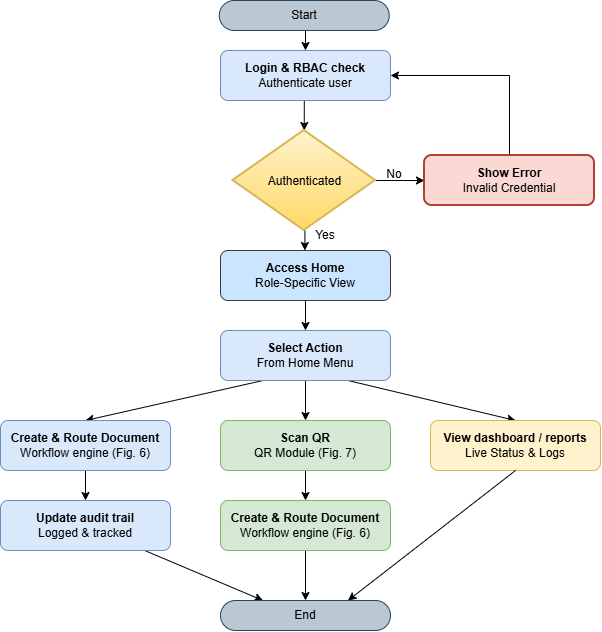

The diagram above was exported from draw.io. Its source (the exported page's mxGraphModel, read from the mxfile embedded in the PNG):
<mxGraphModel dx="1414" dy="838" grid="1" gridSize="10" guides="1" tooltips="1" connect="1" arrows="1" fold="1" page="1" pageScale="1" pageWidth="850" pageHeight="1100" math="0" shadow="0">
  <root>
    <mxCell id="0" />
    <mxCell id="1" parent="0" />
    <mxCell id="LIhKP1YVjf8wNXUvbOKr-3" edge="1" parent="1" source="xvjrk4kz5xdv9J5_qztQ-16" style="edgeStyle=orthogonalEdgeStyle;rounded=0;orthogonalLoop=1;jettySize=auto;html=1;exitX=0.5;exitY=1;exitDx=0;exitDy=0;" value="">
      <mxGeometry relative="1" as="geometry">
        <mxPoint x="160" y="60" as="sourcePoint" />
        <mxPoint x="405" y="120" as="targetPoint" />
      </mxGeometry>
    </mxCell>
    <mxCell id="xvjrk4kz5xdv9J5_qztQ-23" edge="1" parent="1" source="LIhKP1YVjf8wNXUvbOKr-4" style="edgeStyle=orthogonalEdgeStyle;rounded=0;orthogonalLoop=1;jettySize=auto;html=1;exitX=0.5;exitY=1;exitDx=0;exitDy=0;entryX=0.5;entryY=0;entryDx=0;entryDy=0;" target="LIhKP1YVjf8wNXUvbOKr-6">
      <mxGeometry relative="1" as="geometry" />
    </mxCell>
    <mxCell id="LIhKP1YVjf8wNXUvbOKr-4" parent="1" style="rounded=1;whiteSpace=wrap;html=1;fillColor=#dae8fc;strokeColor=#6c8ebf;" value="&lt;b&gt;Login &amp;amp; RBAC check&lt;/b&gt;&lt;div&gt;Authenticate user&lt;/div&gt;" vertex="1">
      <mxGeometry height="50" width="170" x="320" y="120" as="geometry" />
    </mxCell>
    <mxCell id="LIhKP1YVjf8wNXUvbOKr-17" edge="1" parent="1" source="LIhKP1YVjf8wNXUvbOKr-6" style="edgeStyle=orthogonalEdgeStyle;rounded=0;orthogonalLoop=1;jettySize=auto;html=1;" target="LIhKP1YVjf8wNXUvbOKr-12" value="">
      <mxGeometry relative="1" as="geometry" />
    </mxCell>
    <mxCell id="LIhKP1YVjf8wNXUvbOKr-6" parent="1" style="rhombus;whiteSpace=wrap;html=1;shapeInside=1;fillColor=#fff2cc;gradientColor=#ffd966;strokeColor=#d6b656;strokeWidth=2;" value="Authenticated" vertex="1">
      <mxGeometry height="100" width="142.5" x="332.5" y="200" as="geometry" />
    </mxCell>
    <mxCell id="LIhKP1YVjf8wNXUvbOKr-9" edge="1" parent="1" style="edgeStyle=orthogonalEdgeStyle;rounded=0;orthogonalLoop=1;jettySize=auto;html=1;" value="">
      <mxGeometry relative="1" as="geometry">
        <mxPoint x="404.40999999999997" y="300" as="sourcePoint" />
        <mxPoint x="404.40999999999997" y="320" as="targetPoint" />
      </mxGeometry>
    </mxCell>
    <mxCell id="LIhKP1YVjf8wNXUvbOKr-10" parent="1" style="text;html=1;whiteSpace=wrap;strokeColor=none;fillColor=none;align=center;verticalAlign=middle;rounded=0;" value="Yes" vertex="1">
      <mxGeometry height="30" width="60" x="395" y="290" as="geometry" />
    </mxCell>
    <mxCell id="LIhKP1YVjf8wNXUvbOKr-11" parent="1" style="text;html=1;whiteSpace=wrap;strokeColor=none;fillColor=none;align=center;verticalAlign=middle;rounded=0;" value="No" vertex="1">
      <mxGeometry height="30" width="60" x="464" y="229" as="geometry" />
    </mxCell>
    <mxCell id="xvjrk4kz5xdv9J5_qztQ-22" edge="1" parent="1" source="LIhKP1YVjf8wNXUvbOKr-12" style="edgeStyle=orthogonalEdgeStyle;rounded=0;orthogonalLoop=1;jettySize=auto;html=1;entryX=1;entryY=0.5;entryDx=0;entryDy=0;" target="LIhKP1YVjf8wNXUvbOKr-4">
      <mxGeometry relative="1" as="geometry">
        <Array as="points">
          <mxPoint x="609" y="145" />
        </Array>
      </mxGeometry>
    </mxCell>
    <mxCell id="LIhKP1YVjf8wNXUvbOKr-12" parent="1" style="rounded=1;whiteSpace=wrap;html=1;fillColor=#fad9d5;strokeColor=#ae4132;strokeWidth=2;" value="&lt;b&gt;Show Error&lt;/b&gt;&lt;div&gt;Invalid Credential&lt;/div&gt;" vertex="1">
      <mxGeometry height="50" width="170" x="524" y="225" as="geometry" />
    </mxCell>
    <mxCell id="xvjrk4kz5xdv9J5_qztQ-2" edge="1" parent="1" source="LIhKP1YVjf8wNXUvbOKr-15" style="edgeStyle=orthogonalEdgeStyle;rounded=0;orthogonalLoop=1;jettySize=auto;html=1;" target="xvjrk4kz5xdv9J5_qztQ-1" value="">
      <mxGeometry relative="1" as="geometry" />
    </mxCell>
    <mxCell id="LIhKP1YVjf8wNXUvbOKr-15" parent="1" style="rounded=1;whiteSpace=wrap;html=1;fillColor=#cce5ff;strokeColor=#36393d;" value="&lt;b&gt;Access Home&lt;/b&gt;&lt;div&gt;Role-Specific View&lt;/div&gt;" vertex="1">
      <mxGeometry height="50" width="170" x="320" y="320" as="geometry" />
    </mxCell>
    <mxCell id="xvjrk4kz5xdv9J5_qztQ-6" edge="1" parent="1" source="xvjrk4kz5xdv9J5_qztQ-1" style="rounded=0;orthogonalLoop=1;jettySize=auto;html=1;exitX=0.75;exitY=1;exitDx=0;exitDy=0;entryX=0.5;entryY=0;entryDx=0;entryDy=0;" target="xvjrk4kz5xdv9J5_qztQ-5">
      <mxGeometry relative="1" as="geometry" />
    </mxCell>
    <mxCell id="xvjrk4kz5xdv9J5_qztQ-7" edge="1" parent="1" source="xvjrk4kz5xdv9J5_qztQ-1" style="edgeStyle=orthogonalEdgeStyle;rounded=0;orthogonalLoop=1;jettySize=auto;html=1;" target="xvjrk4kz5xdv9J5_qztQ-3" value="">
      <mxGeometry relative="1" as="geometry" />
    </mxCell>
    <mxCell id="xvjrk4kz5xdv9J5_qztQ-8" edge="1" parent="1" source="xvjrk4kz5xdv9J5_qztQ-1" style="rounded=0;orthogonalLoop=1;jettySize=auto;html=1;exitX=0.25;exitY=1;exitDx=0;exitDy=0;entryX=0.5;entryY=0;entryDx=0;entryDy=0;" target="xvjrk4kz5xdv9J5_qztQ-4">
      <mxGeometry relative="1" as="geometry" />
    </mxCell>
    <mxCell id="xvjrk4kz5xdv9J5_qztQ-1" parent="1" style="rounded=1;whiteSpace=wrap;html=1;fillColor=#dae8fc;strokeColor=#6c8ebf;" value="&lt;b&gt;Select Action&lt;/b&gt;&lt;div&gt;From Home Menu&lt;/div&gt;" vertex="1">
      <mxGeometry height="50" width="170" x="320" y="400" as="geometry" />
    </mxCell>
    <mxCell id="xvjrk4kz5xdv9J5_qztQ-12" edge="1" parent="1" source="xvjrk4kz5xdv9J5_qztQ-3" style="edgeStyle=orthogonalEdgeStyle;rounded=0;orthogonalLoop=1;jettySize=auto;html=1;" target="xvjrk4kz5xdv9J5_qztQ-10" value="">
      <mxGeometry relative="1" as="geometry" />
    </mxCell>
    <mxCell id="xvjrk4kz5xdv9J5_qztQ-3" parent="1" style="rounded=1;whiteSpace=wrap;html=1;fillColor=#d5e8d4;strokeColor=#82b366;" value="&lt;b&gt;Scan QR&lt;/b&gt;&lt;div&gt;QR Module (Fig. 7)&lt;/div&gt;" vertex="1">
      <mxGeometry height="50" width="170" x="320" y="490" as="geometry" />
    </mxCell>
    <mxCell id="xvjrk4kz5xdv9J5_qztQ-11" edge="1" parent="1" source="xvjrk4kz5xdv9J5_qztQ-4" style="edgeStyle=orthogonalEdgeStyle;rounded=0;orthogonalLoop=1;jettySize=auto;html=1;" target="xvjrk4kz5xdv9J5_qztQ-9" value="">
      <mxGeometry relative="1" as="geometry" />
    </mxCell>
    <mxCell id="xvjrk4kz5xdv9J5_qztQ-4" parent="1" style="rounded=1;whiteSpace=wrap;html=1;fillColor=#dae8fc;strokeColor=#6c8ebf;" value="&lt;div&gt;&lt;b&gt;Create &amp;amp; Route Document&lt;/b&gt;&lt;/div&gt;&lt;div&gt;Workflow engine (Fig. 6)&lt;/div&gt;" vertex="1">
      <mxGeometry height="50" width="170" x="100" y="490" as="geometry" />
    </mxCell>
    <mxCell id="xvjrk4kz5xdv9J5_qztQ-5" parent="1" style="rounded=1;whiteSpace=wrap;html=1;fillColor=#fff2cc;strokeColor=#d6b656;" value="&lt;b&gt;View dashboard / reports&lt;/b&gt;&lt;div&gt;Live Status &amp;amp; Logs&lt;/div&gt;" vertex="1">
      <mxGeometry height="50" width="170" x="530" y="490" as="geometry" />
    </mxCell>
    <mxCell id="xvjrk4kz5xdv9J5_qztQ-19" edge="1" parent="1" source="xvjrk4kz5xdv9J5_qztQ-9" style="rounded=0;orthogonalLoop=1;jettySize=auto;html=1;entryX=0.25;entryY=0;entryDx=0;entryDy=0;" target="xvjrk4kz5xdv9J5_qztQ-17">
      <mxGeometry relative="1" as="geometry" />
    </mxCell>
    <mxCell id="xvjrk4kz5xdv9J5_qztQ-9" parent="1" style="rounded=1;whiteSpace=wrap;html=1;fillColor=#dae8fc;strokeColor=#6c8ebf;" value="&lt;div&gt;&lt;span style=&quot;background-color: transparent; color: light-dark(rgb(0, 0, 0), rgb(255, 255, 255));&quot;&gt;&lt;b&gt;Update audit trail&lt;/b&gt;&lt;/span&gt;&lt;/div&gt;&lt;div&gt;&lt;span style=&quot;background-color: transparent; color: light-dark(rgb(0, 0, 0), rgb(255, 255, 255));&quot;&gt;Logged &amp;amp; tracked&lt;/span&gt;&lt;/div&gt;" vertex="1">
      <mxGeometry height="50" width="170" x="100" y="570" as="geometry" />
    </mxCell>
    <mxCell id="xvjrk4kz5xdv9J5_qztQ-18" edge="1" parent="1" source="xvjrk4kz5xdv9J5_qztQ-10" style="edgeStyle=orthogonalEdgeStyle;rounded=0;orthogonalLoop=1;jettySize=auto;html=1;" target="xvjrk4kz5xdv9J5_qztQ-17" value="">
      <mxGeometry relative="1" as="geometry" />
    </mxCell>
    <mxCell id="xvjrk4kz5xdv9J5_qztQ-10" parent="1" style="rounded=1;whiteSpace=wrap;html=1;fillColor=#d5e8d4;strokeColor=#82b366;" value="&lt;div&gt;&lt;b&gt;Create &amp;amp; Route Document&lt;/b&gt;&lt;/div&gt;&lt;div&gt;Workflow engine (Fig. 6)&lt;/div&gt;" vertex="1">
      <mxGeometry height="50" width="170" x="320" y="570" as="geometry" />
    </mxCell>
    <mxCell id="xvjrk4kz5xdv9J5_qztQ-16" parent="1" style="rounded=1;whiteSpace=wrap;html=1;arcSize=50;fillColor=#bac8d3;strokeColor=#23445d;" value="Start" vertex="1">
      <mxGeometry height="30" width="170" x="318.75" y="70" as="geometry" />
    </mxCell>
    <mxCell id="xvjrk4kz5xdv9J5_qztQ-20" edge="1" parent="1" source="xvjrk4kz5xdv9J5_qztQ-17" style="rounded=0;orthogonalLoop=1;jettySize=auto;html=1;exitX=0.75;exitY=0;exitDx=0;exitDy=0;entryX=0.5;entryY=1;entryDx=0;entryDy=0;startArrow=classic;startFill=1;endArrow=none;endFill=0;" target="xvjrk4kz5xdv9J5_qztQ-5">
      <mxGeometry relative="1" as="geometry" />
    </mxCell>
    <mxCell id="xvjrk4kz5xdv9J5_qztQ-17" parent="1" style="rounded=1;whiteSpace=wrap;html=1;arcSize=50;fillColor=#bac8d3;strokeColor=#23445d;" value="End" vertex="1">
      <mxGeometry height="30" width="170" x="320" y="670" as="geometry" />
    </mxCell>
  </root>
</mxGraphModel>